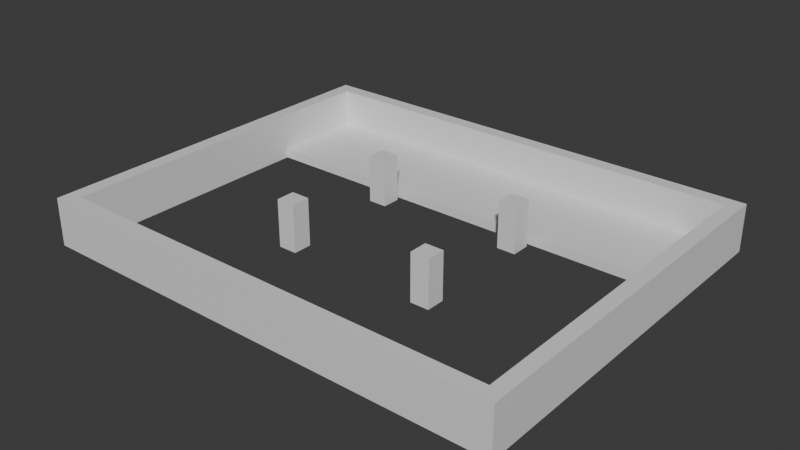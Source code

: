 # Source: Stage_Building_Amusement_TopLower_01.blend  (saved by Blender 5.2.45; exported with 4.5.12 LTS)
import bpy
from mathutils import Matrix  # noqa: F401  (used for matrix-valued properties, if any)

bpy.ops.wm.read_factory_settings(use_empty=True)
scene = bpy.context.scene
scene.name = 'Scene'

# ---- collections
col_collection = bpy.data.collections.new('Collection'); scene.collection.children.link(col_collection)

# ---- materials (node trees are filled in below, after node groups)
mat_concrete = bpy.data.materials.new('Concrete')
mat_concrete.diffuse_color = (0.6, 0.6, 0.6, 1.0)
mat_rebar = bpy.data.materials.new('Rebar')
mat_rebar.diffuse_color = (0.15, 0.25, 0.6, 1.0)

# ---- material node trees
mat_concrete.use_nodes = True; mat_concrete.node_tree.nodes.clear()
_N = mat_concrete.node_tree.nodes; _L = mat_concrete.node_tree.links
n0 = _N.new('ShaderNodeBsdfPrincipled'); n0.name = 'Principled BSDF'; n0.location = (-200, 100)
n0.inputs[10].default_value = 0.005
n1 = _N.new('ShaderNodeOutputMaterial'); n1.name = 'Material Output'; n1.location = (200, 100)
_L.new(n0.outputs[0], n1.inputs[0])
n1.is_active_output = True
mat_rebar.use_nodes = True; mat_rebar.node_tree.nodes.clear()
_N = mat_rebar.node_tree.nodes; _L = mat_rebar.node_tree.links
n0 = _N.new('ShaderNodeBsdfPrincipled'); n0.name = 'Principled BSDF'; n0.location = (-200, 100)
n0.inputs[10].default_value = 0.005
n1 = _N.new('ShaderNodeOutputMaterial'); n1.name = 'Material Output'; n1.location = (200, 100)
_L.new(n0.outputs[0], n1.inputs[0])
n1.is_active_output = True

# ---- world
world_world = bpy.data.worlds.new('World'); scene.world = world_world
world_world.use_nodes = True; world_world.node_tree.nodes.clear()
_N = world_world.node_tree.nodes; _L = world_world.node_tree.links
n0 = _N.new('ShaderNodeOutputWorld'); n0.name = 'World Output'; n0.location = (200, 100)
n1 = _N.new('ShaderNodeBackground'); n1.name = 'Background'; n1.location = (-200, 100)
n1.inputs[0].default_value = (0.05088, 0.05088, 0.05088, 1.0)
_L.new(n1.outputs[0], n0.inputs[0])
n0.is_active_output = True
world_world.color = (0.05088, 0.05088, 0.05088)
world_world.sun_shadow_jitter_overblur = 0.0

# ---- meshes
me_stage_building_amusement_toplower_01_concrete = bpy.data.meshes.new('Stage_Building_Amusement_TopLower_01_Concrete')
me_stage_building_amusement_toplower_01_concrete.from_pydata([(-18.8, 6.8, 0.0), (18.8, 6.8, 0.0), (-18.8, 14.8, 0.0), (18.8, 14.8, 0.0), (-18.8, 6.8, 0.8), (18.8, 6.8, 0.8), (-18.8, 14.8, 0.8), (18.8, 14.8, 0.8), (-20.0, -16.0, 0.0), (20.0, -16.0, 0.0), (-20.0, -15.6, 0.0), (20.0, -15.6, 0.0), (-20.0, -16.0, 4.0), (20.0, -16.0, 4.0), (-20.0, -15.6, 4.0), (20.0, -15.6, 4.0), (-20.0, -15.2, 0.0), (20.0, -15.2, 0.0), (-20.0, -14.8, 0.0), (20.0, -14.8, 0.0), (-20.0, -15.2, 4.0), (20.0, -15.2, 4.0), (-20.0, -14.8, 4.0), (20.0, -14.8, 4.0), (-20.0, -15.6, 0.0), (-19.6, -15.6, 0.0), (-20.0, -15.2, 0.0), (-19.6, -15.2, 0.0), (-20.0, -15.6, 4.0), (-19.6, -15.6, 4.0), (-20.0, -15.2, 4.0), (-19.6, -15.2, 4.0), (19.6, -15.6, 0.0), (20.0, -15.6, 0.0), (19.6, -15.2, 0.0), (20.0, -15.2, 0.0), (19.6, -15.6, 4.0), (20.0, -15.6, 4.0), (19.6, -15.2, 4.0), (20.0, -15.2, 4.0), (-20.0, 14.8, 0.0), (20.0, 14.8, 0.0), (-20.0, 15.2, 0.0), (20.0, 15.2, 0.0), (-20.0, 14.8, 4.0), (20.0, 14.8, 4.0), (-20.0, 15.2, 4.0), (20.0, 15.2, 4.0), (-20.0, 15.6, 0.0), (20.0, 15.6, 0.0), (-20.0, 16.0, 0.0), (20.0, 16.0, 0.0), (-20.0, 15.6, 4.0), (20.0, 15.6, 4.0), (-20.0, 16.0, 4.0), (20.0, 16.0, 4.0), (-20.0, 15.2, 0.0), (-19.6, 15.2, 0.0), (-20.0, 15.6, 0.0), (-19.6, 15.6, 0.0), (-20.0, 15.2, 4.0), (-19.6, 15.2, 4.0), (-20.0, 15.6, 4.0), (-19.6, 15.6, 4.0), (19.6, 15.2, 0.0), (20.0, 15.2, 0.0), (19.6, 15.6, 0.0), (20.0, 15.6, 0.0), (19.6, 15.2, 4.0), (20.0, 15.2, 4.0), (19.6, 15.6, 4.0), (20.0, 15.6, 4.0), (-20.0, -14.8, 0.0), (-19.6, -14.8, 0.0), (-20.0, 14.8, 0.0), (-19.6, 14.8, 0.0), (-20.0, -14.8, 4.0), (-19.6, -14.8, 4.0), (-20.0, 14.8, 4.0), (-19.6, 14.8, 4.0), (-19.2, -14.8, 0.0), (-18.8, -14.8, 0.0), (-19.2, 14.8, 0.0), (-18.8, 14.8, 0.0), (-19.2, -14.8, 4.0), (-18.8, -14.8, 4.0), (-19.2, 14.8, 4.0), (-18.8, 14.8, 4.0), (-19.6, -14.8, 0.0), (-19.2, -14.8, 0.0), (-19.6, -14.4, 0.0), (-19.2, -14.4, 0.0), (-19.6, -14.8, 4.0), (-19.2, -14.8, 4.0), (-19.6, -14.4, 4.0), (-19.2, -14.4, 4.0), (-19.6, 14.4, 0.0), (-19.2, 14.4, 0.0), (-19.6, 14.8, 0.0), (-19.2, 14.8, 0.0), (-19.6, 14.4, 4.0), (-19.2, 14.4, 4.0), (-19.6, 14.8, 4.0), (-19.2, 14.8, 4.0), (18.8, -14.8, 0.0), (19.2, -14.8, 0.0), (18.8, 14.8, 0.0), (19.2, 14.8, 0.0), (18.8, -14.8, 4.0), (19.2, -14.8, 4.0), (18.8, 14.8, 4.0), (19.2, 14.8, 4.0), (19.6, -14.8, 0.0), (20.0, -14.8, 0.0), (19.6, 14.8, 0.0), (20.0, 14.8, 0.0), (19.6, -14.8, 4.0), (20.0, -14.8, 4.0), (19.6, 14.8, 4.0), (20.0, 14.8, 4.0), (19.2, -14.8, 0.0), (19.6, -14.8, 0.0), (19.2, -14.4, 0.0), (19.6, -14.4, 0.0), (19.2, -14.8, 4.0), (19.6, -14.8, 4.0), (19.2, -14.4, 4.0), (19.6, -14.4, 4.0), (19.2, 14.4, 0.0), (19.6, 14.4, 0.0), (19.2, 14.8, 0.0), (19.6, 14.8, 0.0), (19.2, 14.4, 4.0), (19.6, 14.4, 4.0), (19.2, 14.8, 4.0), (19.6, 14.8, 4.0), (-7.2, -5.6, 0.0), (-5.6, -5.6, 0.0), (-7.2, -4.0, 0.0), (-5.6, -4.0, 0.0), (-7.2, -5.6, 4.0), (-5.6, -5.6, 4.0), (-7.2, -4.0, 4.0), (-5.6, -4.0, 4.0), (-7.2, 4.8, 0.0), (-5.6, 4.8, 0.0), (-7.2, 6.4, 0.0), (-5.6, 6.4, 0.0), (-7.2, 4.8, 4.0), (-5.6, 4.8, 4.0), (-7.2, 6.4, 4.0), (-5.6, 6.4, 4.0), (5.6, -5.6, 0.0), (7.2, -5.6, 0.0), (5.6, -4.0, 0.0), (7.2, -4.0, 0.0), (5.6, -5.6, 4.0), (7.2, -5.6, 4.0), (5.6, -4.0, 4.0), (7.2, -4.0, 4.0), (5.6, 4.8, 0.0), (7.2, 4.8, 0.0), (5.6, 6.4, 0.0), (7.2, 6.4, 0.0), (5.6, 4.8, 4.0), (7.2, 4.8, 4.0), (5.6, 6.4, 4.0), (7.2, 6.4, 4.0)], [], [(0, 2, 3, 1), (4, 5, 7, 6), (0, 1, 5, 4), (2, 6, 7, 3), (0, 4, 6, 2), (1, 3, 7, 5), (8, 10, 11, 9), (12, 13, 15, 14), (8, 9, 13, 12), (10, 14, 15, 11), (8, 12, 14, 10), (9, 11, 15, 13), (16, 18, 19, 17), (20, 21, 23, 22), (16, 17, 21, 20), (18, 22, 23, 19), (16, 20, 22, 18), (17, 19, 23, 21), (24, 26, 27, 25), (28, 29, 31, 30), (24, 25, 29, 28), (26, 30, 31, 27), (24, 28, 30, 26), (25, 27, 31, 29), (32, 34, 35, 33), (36, 37, 39, 38), (32, 33, 37, 36), (34, 38, 39, 35), (32, 36, 38, 34), (33, 35, 39, 37), (40, 42, 43, 41), (44, 45, 47, 46), (40, 41, 45, 44), (42, 46, 47, 43), (40, 44, 46, 42), (41, 43, 47, 45), (48, 50, 51, 49), (52, 53, 55, 54), (48, 49, 53, 52), (50, 54, 55, 51), (48, 52, 54, 50), (49, 51, 55, 53), (56, 58, 59, 57), (60, 61, 63, 62), (56, 57, 61, 60), (58, 62, 63, 59), (56, 60, 62, 58), (57, 59, 63, 61), (64, 66, 67, 65), (68, 69, 71, 70), (64, 65, 69, 68), (66, 70, 71, 67), (64, 68, 70, 66), (65, 67, 71, 69), (72, 74, 75, 73), (76, 77, 79, 78), (72, 73, 77, 76), (74, 78, 79, 75), (72, 76, 78, 74), (73, 75, 79, 77), (80, 82, 83, 81), (84, 85, 87, 86), (80, 81, 85, 84), (82, 86, 87, 83), (80, 84, 86, 82), (81, 83, 87, 85), (88, 90, 91, 89), (92, 93, 95, 94), (88, 89, 93, 92), (90, 94, 95, 91), (88, 92, 94, 90), (89, 91, 95, 93), (96, 98, 99, 97), (100, 101, 103, 102), (96, 97, 101, 100), (98, 102, 103, 99), (96, 100, 102, 98), (97, 99, 103, 101), (104, 106, 107, 105), (108, 109, 111, 110), (104, 105, 109, 108), (106, 110, 111, 107), (104, 108, 110, 106), (105, 107, 111, 109), (112, 114, 115, 113), (116, 117, 119, 118), (112, 113, 117, 116), (114, 118, 119, 115), (112, 116, 118, 114), (113, 115, 119, 117), (120, 122, 123, 121), (124, 125, 127, 126), (120, 121, 125, 124), (122, 126, 127, 123), (120, 124, 126, 122), (121, 123, 127, 125), (128, 130, 131, 129), (132, 133, 135, 134), (128, 129, 133, 132), (130, 134, 135, 131), (128, 132, 134, 130), (129, 131, 135, 133), (136, 138, 139, 137), (140, 141, 143, 142), (136, 137, 141, 140), (138, 142, 143, 139), (136, 140, 142, 138), (137, 139, 143, 141), (144, 146, 147, 145), (148, 149, 151, 150), (144, 145, 149, 148), (146, 150, 151, 147), (144, 148, 150, 146), (145, 147, 151, 149), (152, 154, 155, 153), (156, 157, 159, 158), (152, 153, 157, 156), (154, 158, 159, 155), (152, 156, 158, 154), (153, 155, 159, 157), (160, 162, 163, 161), (164, 165, 167, 166), (160, 161, 165, 164), (162, 166, 167, 163), (160, 164, 166, 162), (161, 163, 167, 165)])
me_stage_building_amusement_toplower_01_concrete.materials.append(mat_concrete)
me_stage_building_amusement_toplower_01_concrete.update()
me_stage_building_amusement_toplower_01_rebar = bpy.data.meshes.new('Stage_Building_Amusement_TopLower_01_Rebar')
me_stage_building_amusement_toplower_01_rebar.from_pydata([(-19.6, -15.6, 0.0), (19.6, -15.6, 0.0), (-19.6, -15.2, 0.0), (19.6, -15.2, 0.0), (-19.6, -15.6, 4.0), (19.6, -15.6, 4.0), (-19.6, -15.2, 4.0), (19.6, -15.2, 4.0), (-19.6, 15.2, 0.0), (19.6, 15.2, 0.0), (-19.6, 15.6, 0.0), (19.6, 15.6, 0.0), (-19.6, 15.2, 4.0), (19.6, 15.2, 4.0), (-19.6, 15.6, 4.0), (19.6, 15.6, 4.0), (-19.6, -14.4, 0.0), (-19.2, -14.4, 0.0), (-19.6, 14.4, 0.0), (-19.2, 14.4, 0.0), (-19.6, -14.4, 4.0), (-19.2, -14.4, 4.0), (-19.6, 14.4, 4.0), (-19.2, 14.4, 4.0), (19.2, -14.4, 0.0), (19.6, -14.4, 0.0), (19.2, 14.4, 0.0), (19.6, 14.4, 0.0), (19.2, -14.4, 4.0), (19.6, -14.4, 4.0), (19.2, 14.4, 4.0), (19.6, 14.4, 4.0)], [], [(0, 2, 3, 1), (4, 5, 7, 6), (0, 1, 5, 4), (2, 6, 7, 3), (0, 4, 6, 2), (1, 3, 7, 5), (8, 10, 11, 9), (12, 13, 15, 14), (8, 9, 13, 12), (10, 14, 15, 11), (8, 12, 14, 10), (9, 11, 15, 13), (16, 18, 19, 17), (20, 21, 23, 22), (16, 17, 21, 20), (18, 22, 23, 19), (16, 20, 22, 18), (17, 19, 23, 21), (24, 26, 27, 25), (28, 29, 31, 30), (24, 25, 29, 28), (26, 30, 31, 27), (24, 28, 30, 26), (25, 27, 31, 29)])
me_stage_building_amusement_toplower_01_rebar.materials.append(mat_rebar)
me_stage_building_amusement_toplower_01_rebar.update()

# ---- objects
ob_stage_building_amusement_toplower_01 = bpy.data.objects.new('Stage_Building_Amusement_TopLower_01', None)
ob_stage_building_amusement_toplower_01_concrete = bpy.data.objects.new('Stage_Building_Amusement_TopLower_01_Concrete', me_stage_building_amusement_toplower_01_concrete)
ob_stage_building_amusement_toplower_01_rebar = bpy.data.objects.new('Stage_Building_Amusement_TopLower_01_Rebar', me_stage_building_amusement_toplower_01_rebar)

# ---- transforms, parenting, visibility, modifiers, constraints
ob_stage_building_amusement_toplower_01.location = (0.0, 0.0, 0.0)
ob_stage_building_amusement_toplower_01_concrete.parent = ob_stage_building_amusement_toplower_01
ob_stage_building_amusement_toplower_01_concrete.location = (0.0, 0.0, 0.0)
ob_stage_building_amusement_toplower_01_rebar.parent = ob_stage_building_amusement_toplower_01
ob_stage_building_amusement_toplower_01_rebar.location = (0.0, 0.0, 0.0)

# ---- collection membership
col_collection.objects.link(ob_stage_building_amusement_toplower_01)
col_collection.objects.link(ob_stage_building_amusement_toplower_01_concrete)
col_collection.objects.link(ob_stage_building_amusement_toplower_01_rebar)

# ---- scene / render settings (as saved in the file)
scene.frame_start = 1; scene.frame_end = 250; scene.frame_set(1)
scene.render.engine = 'BLENDER_EEVEE_NEXT'
scene.render.bake_bias = 0.0
scene.render.bake_samples = 0
scene.render.compositor_device = 'GPU'
scene.eevee.use_volume_custom_range = False
scene.eevee.fast_gi_thickness_near = 0.1
scene.eevee.fast_gi_thickness_far = 0.0
scene.eevee.ray_tracing_options.screen_trace_thickness = 0.1
bpy.context.view_layer.update()

# ---- added for rendering (the .blend has no active camera and no usable light): camera, sun
cam_auto = bpy.data.cameras.new('AutoCamera')
cam_auto.lens = 50.0
cam_auto.sensor_width = 36.0
cam_auto.clip_end = 1000.0
ob_auto_camera = bpy.data.objects.new('AutoCamera', cam_auto)
scene.collection.objects.link(ob_auto_camera)
ob_auto_camera.location = (47.5389, -57.0467, 40.0311)
ob_auto_camera.rotation_euler = (1.09748, -7.21219e-08, 0.694738)
scene.camera = ob_auto_camera
light_auto_sun = bpy.data.lights.new('AutoSun', 'SUN')
light_auto_sun.energy = 3.0
light_auto_sun.angle = 0.0523599
ob_auto_sun = bpy.data.objects.new('AutoSun', light_auto_sun)
scene.collection.objects.link(ob_auto_sun)
ob_auto_sun.rotation_euler = (0.872665, 0.174533, 0.523599)
bpy.context.view_layer.update()
